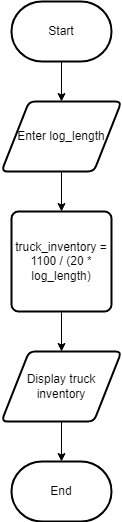

The diagram above was exported from draw.io. Its source (the exported page's mxGraphModel, read from the mxfile embedded in the PNG):
<mxGraphModel dx="1074" dy="749" grid="1" gridSize="10" guides="1" tooltips="1" connect="1" arrows="1" fold="1" page="1" pageScale="1" pageWidth="850" pageHeight="1100" math="0" shadow="0">
  <root>
    <mxCell id="0" />
    <mxCell id="1" parent="0" />
    <mxCell id="3" style="edgeStyle=none;html=1;" edge="1" parent="1" source="2">
      <mxGeometry relative="1" as="geometry">
        <mxPoint x="410" y="210" as="targetPoint" />
      </mxGeometry>
    </mxCell>
    <mxCell id="2" value="Start" style="strokeWidth=2;html=1;shape=mxgraph.flowchart.terminator;whiteSpace=wrap;" vertex="1" parent="1">
      <mxGeometry x="360" y="110" width="100" height="60" as="geometry" />
    </mxCell>
    <mxCell id="5" style="edgeStyle=none;html=1;" edge="1" parent="1" source="4">
      <mxGeometry relative="1" as="geometry">
        <mxPoint x="410" y="320" as="targetPoint" />
      </mxGeometry>
    </mxCell>
    <mxCell id="4" value="Enter log_length" style="shape=parallelogram;html=1;strokeWidth=2;perimeter=parallelogramPerimeter;whiteSpace=wrap;rounded=1;arcSize=12;size=0.23;" vertex="1" parent="1">
      <mxGeometry x="350" y="210" width="120" height="70" as="geometry" />
    </mxCell>
    <mxCell id="7" style="edgeStyle=none;html=1;" edge="1" parent="1" source="6">
      <mxGeometry relative="1" as="geometry">
        <mxPoint x="410" y="460" as="targetPoint" />
      </mxGeometry>
    </mxCell>
    <mxCell id="6" value="truck_inventory = 1100 / (20 * log_length)" style="rounded=1;whiteSpace=wrap;html=1;absoluteArcSize=1;arcSize=14;strokeWidth=2;" vertex="1" parent="1">
      <mxGeometry x="360" y="320" width="100" height="100" as="geometry" />
    </mxCell>
    <mxCell id="9" style="edgeStyle=none;html=1;" edge="1" parent="1" source="8">
      <mxGeometry relative="1" as="geometry">
        <mxPoint x="410" y="570" as="targetPoint" />
      </mxGeometry>
    </mxCell>
    <mxCell id="8" value="Display truck inventory" style="shape=parallelogram;html=1;strokeWidth=2;perimeter=parallelogramPerimeter;whiteSpace=wrap;rounded=1;arcSize=12;size=0.23;" vertex="1" parent="1">
      <mxGeometry x="350" y="460" width="120" height="70" as="geometry" />
    </mxCell>
    <mxCell id="10" value="End" style="strokeWidth=2;html=1;shape=mxgraph.flowchart.terminator;whiteSpace=wrap;" vertex="1" parent="1">
      <mxGeometry x="360" y="570" width="100" height="60" as="geometry" />
    </mxCell>
  </root>
</mxGraphModel>